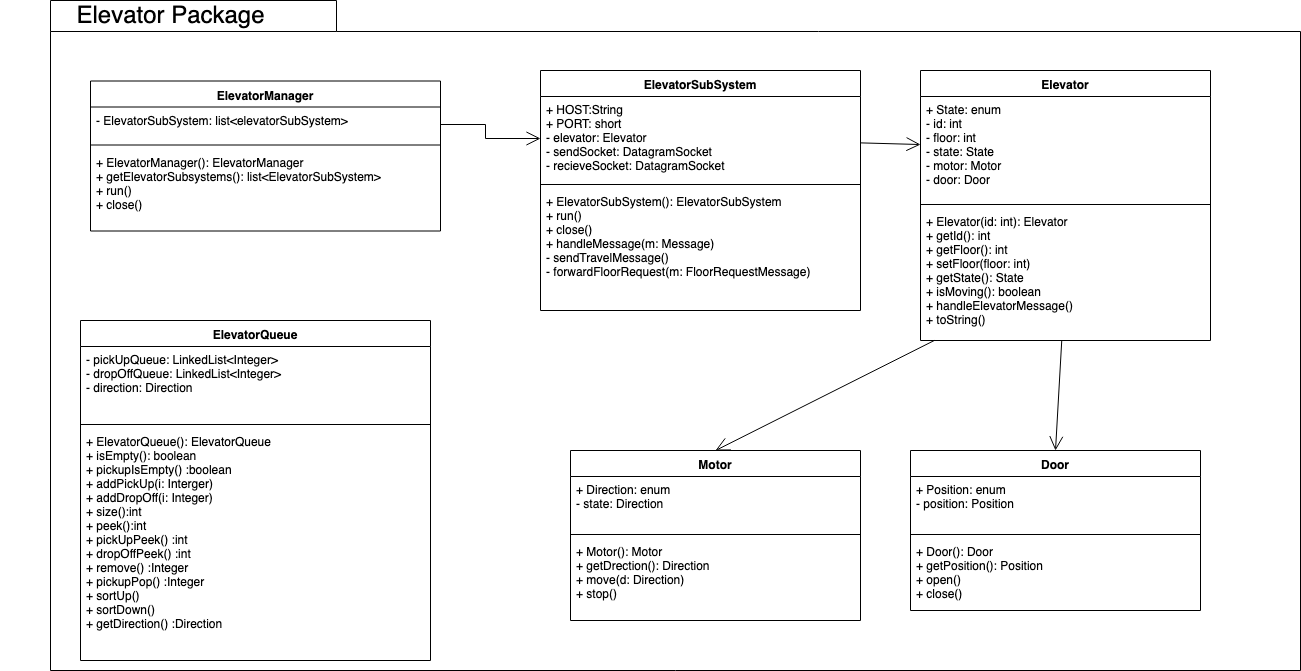

The diagram above was exported from draw.io. Its source (the exported page's mxGraphModel, read from the mxfile embedded in the PNG):
<mxGraphModel dx="1547" dy="870" grid="1" gridSize="10" guides="1" tooltips="1" connect="1" arrows="1" fold="1" page="1" pageScale="1" pageWidth="850" pageHeight="1100" math="0" shadow="0">
  <root>
    <mxCell id="0" />
    <mxCell id="1" parent="0" />
    <mxCell id="NmZRlmz91ic7vMsYH7Hi-17" value="" style="shape=folder;fontStyle=1;spacingTop=10;tabWidth=286;tabHeight=31;tabPosition=left;html=1;direction=east;" parent="1" vertex="1">
      <mxGeometry x="40" y="250" width="1250" height="670" as="geometry" />
    </mxCell>
    <mxCell id="rODUdBG7nsxMR4bSoddc-1" value="ElevatorSubSystem&#10;" style="swimlane;fontStyle=1;align=center;verticalAlign=top;childLayout=stackLayout;horizontal=1;startSize=26;horizontalStack=0;resizeParent=1;resizeParentMax=0;resizeLast=0;collapsible=1;marginBottom=0;" parent="1" vertex="1">
      <mxGeometry x="530" y="320" width="320" height="240" as="geometry" />
    </mxCell>
    <mxCell id="rODUdBG7nsxMR4bSoddc-2" value="+ HOST:String&#10;+ PORT: short&#10;- elevator: Elevator&#10;- sendSocket: DatagramSocket&#10;- recieveSocket: DatagramSocket&#10;" style="text;strokeColor=none;fillColor=none;align=left;verticalAlign=top;spacingLeft=4;spacingRight=4;overflow=hidden;rotatable=0;points=[[0,0.5],[1,0.5]];portConstraint=eastwest;" parent="rODUdBG7nsxMR4bSoddc-1" vertex="1">
      <mxGeometry y="26" width="320" height="84" as="geometry" />
    </mxCell>
    <mxCell id="rODUdBG7nsxMR4bSoddc-3" value="" style="line;strokeWidth=1;fillColor=none;align=left;verticalAlign=middle;spacingTop=-1;spacingLeft=3;spacingRight=3;rotatable=0;labelPosition=right;points=[];portConstraint=eastwest;" parent="rODUdBG7nsxMR4bSoddc-1" vertex="1">
      <mxGeometry y="110" width="320" height="8" as="geometry" />
    </mxCell>
    <mxCell id="rODUdBG7nsxMR4bSoddc-4" value="+ ElevatorSubSystem(): ElevatorSubSystem&#10;+ run()&#10;+ close()&#10;+ handleMessage(m: Message)&#10;- sendTravelMessage()&#10;- forwardFloorRequest(m: FloorRequestMessage)&#10;&#10;" style="text;strokeColor=none;fillColor=none;align=left;verticalAlign=top;spacingLeft=4;spacingRight=4;overflow=hidden;rotatable=0;points=[[0,0.5],[1,0.5]];portConstraint=eastwest;" parent="rODUdBG7nsxMR4bSoddc-1" vertex="1">
      <mxGeometry y="118" width="320" height="122" as="geometry" />
    </mxCell>
    <mxCell id="NmZRlmz91ic7vMsYH7Hi-1" value="Elevator" style="swimlane;fontStyle=1;align=center;verticalAlign=top;childLayout=stackLayout;horizontal=1;startSize=26;horizontalStack=0;resizeParent=1;resizeParentMax=0;resizeLast=0;collapsible=1;marginBottom=0;" parent="1" vertex="1">
      <mxGeometry x="910" y="320" width="290" height="270" as="geometry" />
    </mxCell>
    <mxCell id="NmZRlmz91ic7vMsYH7Hi-2" value="+ State: enum&#10;- id: int&#10;- floor: int&#10;- state: State&#10;- motor: Motor&#10;- door: Door&#10;&#10;" style="text;strokeColor=none;fillColor=none;align=left;verticalAlign=top;spacingLeft=4;spacingRight=4;overflow=hidden;rotatable=0;points=[[0,0.5],[1,0.5]];portConstraint=eastwest;" parent="NmZRlmz91ic7vMsYH7Hi-1" vertex="1">
      <mxGeometry y="26" width="290" height="104" as="geometry" />
    </mxCell>
    <mxCell id="NmZRlmz91ic7vMsYH7Hi-3" value="" style="line;strokeWidth=1;fillColor=none;align=left;verticalAlign=middle;spacingTop=-1;spacingLeft=3;spacingRight=3;rotatable=0;labelPosition=right;points=[];portConstraint=eastwest;" parent="NmZRlmz91ic7vMsYH7Hi-1" vertex="1">
      <mxGeometry y="130" width="290" height="8" as="geometry" />
    </mxCell>
    <mxCell id="NmZRlmz91ic7vMsYH7Hi-4" value="+ Elevator(id: int): Elevator&#10;+ getId(): int&#10;+ getFloor(): int&#10;+ setFloor(floor: int)&#10;+ getState(): State&#10;+ isMoving(): boolean&#10;+ handleElevatorMessage()&#10;+ toString()&#10;&#10;&#10;&#10;" style="text;strokeColor=none;fillColor=none;align=left;verticalAlign=top;spacingLeft=4;spacingRight=4;overflow=hidden;rotatable=0;points=[[0,0.5],[1,0.5]];portConstraint=eastwest;" parent="NmZRlmz91ic7vMsYH7Hi-1" vertex="1">
      <mxGeometry y="138" width="290" height="132" as="geometry" />
    </mxCell>
    <mxCell id="NmZRlmz91ic7vMsYH7Hi-5" value="" style="endArrow=open;endFill=1;endSize=12;html=1;" parent="1" source="rODUdBG7nsxMR4bSoddc-2" target="NmZRlmz91ic7vMsYH7Hi-2" edge="1">
      <mxGeometry width="160" relative="1" as="geometry">
        <mxPoint x="530" y="650" as="sourcePoint" />
        <mxPoint x="690" y="650" as="targetPoint" />
      </mxGeometry>
    </mxCell>
    <mxCell id="NmZRlmz91ic7vMsYH7Hi-6" value="Motor" style="swimlane;fontStyle=1;align=center;verticalAlign=top;childLayout=stackLayout;horizontal=1;startSize=26;horizontalStack=0;resizeParent=1;resizeParentMax=0;resizeLast=0;collapsible=1;marginBottom=0;" parent="1" vertex="1">
      <mxGeometry x="560" y="700" width="290" height="170" as="geometry" />
    </mxCell>
    <mxCell id="NmZRlmz91ic7vMsYH7Hi-7" value="+ Direction: enum&#10;- state: Direction&#10;" style="text;strokeColor=none;fillColor=none;align=left;verticalAlign=top;spacingLeft=4;spacingRight=4;overflow=hidden;rotatable=0;points=[[0,0.5],[1,0.5]];portConstraint=eastwest;" parent="NmZRlmz91ic7vMsYH7Hi-6" vertex="1">
      <mxGeometry y="26" width="290" height="54" as="geometry" />
    </mxCell>
    <mxCell id="NmZRlmz91ic7vMsYH7Hi-8" value="" style="line;strokeWidth=1;fillColor=none;align=left;verticalAlign=middle;spacingTop=-1;spacingLeft=3;spacingRight=3;rotatable=0;labelPosition=right;points=[];portConstraint=eastwest;" parent="NmZRlmz91ic7vMsYH7Hi-6" vertex="1">
      <mxGeometry y="80" width="290" height="8" as="geometry" />
    </mxCell>
    <mxCell id="NmZRlmz91ic7vMsYH7Hi-9" value="+ Motor(): Motor&#10;+ getDrection(): Direction&#10;+ move(d: Direction)&#10;+ stop()&#10;&#10;&#10;&#10;&#10;" style="text;strokeColor=none;fillColor=none;align=left;verticalAlign=top;spacingLeft=4;spacingRight=4;overflow=hidden;rotatable=0;points=[[0,0.5],[1,0.5]];portConstraint=eastwest;" parent="NmZRlmz91ic7vMsYH7Hi-6" vertex="1">
      <mxGeometry y="88" width="290" height="82" as="geometry" />
    </mxCell>
    <mxCell id="NmZRlmz91ic7vMsYH7Hi-10" value="" style="endArrow=open;endFill=1;endSize=12;html=1;entryX=0.5;entryY=0;entryDx=0;entryDy=0;" parent="1" source="NmZRlmz91ic7vMsYH7Hi-4" target="NmZRlmz91ic7vMsYH7Hi-6" edge="1">
      <mxGeometry width="160" relative="1" as="geometry">
        <mxPoint x="530" y="1030" as="sourcePoint" />
        <mxPoint x="690" y="1030" as="targetPoint" />
      </mxGeometry>
    </mxCell>
    <mxCell id="NmZRlmz91ic7vMsYH7Hi-12" value="Door" style="swimlane;fontStyle=1;align=center;verticalAlign=top;childLayout=stackLayout;horizontal=1;startSize=26;horizontalStack=0;resizeParent=1;resizeParentMax=0;resizeLast=0;collapsible=1;marginBottom=0;" parent="1" vertex="1">
      <mxGeometry x="900" y="700" width="290" height="160" as="geometry" />
    </mxCell>
    <mxCell id="NmZRlmz91ic7vMsYH7Hi-13" value="+ Position: enum&#10;- position: Position&#10;" style="text;strokeColor=none;fillColor=none;align=left;verticalAlign=top;spacingLeft=4;spacingRight=4;overflow=hidden;rotatable=0;points=[[0,0.5],[1,0.5]];portConstraint=eastwest;" parent="NmZRlmz91ic7vMsYH7Hi-12" vertex="1">
      <mxGeometry y="26" width="290" height="54" as="geometry" />
    </mxCell>
    <mxCell id="NmZRlmz91ic7vMsYH7Hi-14" value="" style="line;strokeWidth=1;fillColor=none;align=left;verticalAlign=middle;spacingTop=-1;spacingLeft=3;spacingRight=3;rotatable=0;labelPosition=right;points=[];portConstraint=eastwest;" parent="NmZRlmz91ic7vMsYH7Hi-12" vertex="1">
      <mxGeometry y="80" width="290" height="8" as="geometry" />
    </mxCell>
    <mxCell id="NmZRlmz91ic7vMsYH7Hi-15" value="+ Door(): Door&#10;+ getPosition(): Position&#10;+ open()&#10;+ close()&#10;&#10;&#10;&#10;&#10;" style="text;strokeColor=none;fillColor=none;align=left;verticalAlign=top;spacingLeft=4;spacingRight=4;overflow=hidden;rotatable=0;points=[[0,0.5],[1,0.5]];portConstraint=eastwest;" parent="NmZRlmz91ic7vMsYH7Hi-12" vertex="1">
      <mxGeometry y="88" width="290" height="72" as="geometry" />
    </mxCell>
    <mxCell id="NmZRlmz91ic7vMsYH7Hi-16" value="" style="endArrow=open;endFill=1;endSize=12;html=1;entryX=0.5;entryY=0;entryDx=0;entryDy=0;" parent="1" source="NmZRlmz91ic7vMsYH7Hi-4" target="NmZRlmz91ic7vMsYH7Hi-12" edge="1">
      <mxGeometry width="160" relative="1" as="geometry">
        <mxPoint x="530" y="1030" as="sourcePoint" />
        <mxPoint x="690" y="1030" as="targetPoint" />
      </mxGeometry>
    </mxCell>
    <mxCell id="AOP2EX5lWBq0sJatDStn-2" value="&lt;font style=&quot;font-size: 24px&quot;&gt;Elevator Package&lt;/font&gt;" style="text;html=1;strokeColor=none;fillColor=none;align=center;verticalAlign=middle;whiteSpace=wrap;rounded=0;" parent="1" vertex="1">
      <mxGeometry x="-10" y="260" width="340" height="10" as="geometry" />
    </mxCell>
    <mxCell id="AOP2EX5lWBq0sJatDStn-3" value="ElevatorManager" style="swimlane;fontStyle=1;align=center;verticalAlign=top;childLayout=stackLayout;horizontal=1;startSize=26;horizontalStack=0;resizeParent=1;resizeParentMax=0;resizeLast=0;collapsible=1;marginBottom=0;" parent="1" vertex="1">
      <mxGeometry x="80" y="330.5" width="350" height="150" as="geometry" />
    </mxCell>
    <mxCell id="AOP2EX5lWBq0sJatDStn-4" value="- ElevatorSubSystem: list&lt;elevatorSubSystem&gt;" style="text;strokeColor=none;fillColor=none;align=left;verticalAlign=top;spacingLeft=4;spacingRight=4;overflow=hidden;rotatable=0;points=[[0,0.5],[1,0.5]];portConstraint=eastwest;" parent="AOP2EX5lWBq0sJatDStn-3" vertex="1">
      <mxGeometry y="26" width="350" height="34" as="geometry" />
    </mxCell>
    <mxCell id="AOP2EX5lWBq0sJatDStn-5" value="" style="line;strokeWidth=1;fillColor=none;align=left;verticalAlign=middle;spacingTop=-1;spacingLeft=3;spacingRight=3;rotatable=0;labelPosition=right;points=[];portConstraint=eastwest;" parent="AOP2EX5lWBq0sJatDStn-3" vertex="1">
      <mxGeometry y="60" width="350" height="8" as="geometry" />
    </mxCell>
    <mxCell id="AOP2EX5lWBq0sJatDStn-6" value="+ ElevatorManager(): ElevatorManager&#10;+ getElevatorSubsystems(): list&lt;ElevatorSubSystem&gt;&#10;+ run()&#10;+ close()&#10;" style="text;strokeColor=none;fillColor=none;align=left;verticalAlign=top;spacingLeft=4;spacingRight=4;overflow=hidden;rotatable=0;points=[[0,0.5],[1,0.5]];portConstraint=eastwest;" parent="AOP2EX5lWBq0sJatDStn-3" vertex="1">
      <mxGeometry y="68" width="350" height="82" as="geometry" />
    </mxCell>
    <mxCell id="AOP2EX5lWBq0sJatDStn-7" style="edgeStyle=orthogonalEdgeStyle;rounded=0;html=1;exitX=1;exitY=0.5;exitDx=0;exitDy=0;jettySize=auto;orthogonalLoop=1;endArrow=open;endFill=0;endSize=12;" parent="1" source="AOP2EX5lWBq0sJatDStn-4" target="rODUdBG7nsxMR4bSoddc-2" edge="1">
      <mxGeometry relative="1" as="geometry" />
    </mxCell>
    <mxCell id="atizfHto-CZEfEQ9CQB8-1" value="ElevatorQueue" style="swimlane;fontStyle=1;align=center;verticalAlign=top;childLayout=stackLayout;horizontal=1;startSize=26;horizontalStack=0;resizeParent=1;resizeParentMax=0;resizeLast=0;collapsible=1;marginBottom=0;" vertex="1" parent="1">
      <mxGeometry x="70" y="570" width="350" height="340" as="geometry" />
    </mxCell>
    <mxCell id="atizfHto-CZEfEQ9CQB8-2" value="- pickUpQueue: LinkedList&lt;Integer&gt;&#10;- dropOffQueue: LinkedList&lt;Integer&gt;&#10;- direction: Direction&#10;&#10;" style="text;strokeColor=none;fillColor=none;align=left;verticalAlign=top;spacingLeft=4;spacingRight=4;overflow=hidden;rotatable=0;points=[[0,0.5],[1,0.5]];portConstraint=eastwest;" vertex="1" parent="atizfHto-CZEfEQ9CQB8-1">
      <mxGeometry y="26" width="350" height="74" as="geometry" />
    </mxCell>
    <mxCell id="atizfHto-CZEfEQ9CQB8-3" value="" style="line;strokeWidth=1;fillColor=none;align=left;verticalAlign=middle;spacingTop=-1;spacingLeft=3;spacingRight=3;rotatable=0;labelPosition=right;points=[];portConstraint=eastwest;" vertex="1" parent="atizfHto-CZEfEQ9CQB8-1">
      <mxGeometry y="100" width="350" height="8" as="geometry" />
    </mxCell>
    <mxCell id="atizfHto-CZEfEQ9CQB8-4" value="+ ElevatorQueue(): ElevatorQueue&#10;+ isEmpty(): boolean &#10;+ pickupIsEmpty() :boolean &#10;+ addPickUp(i: Interger)&#10;+ addDropOff(i: Integer)&#10;+ size():int &#10;+ peek():int &#10;+ pickUpPeek() :int &#10;+ dropOffPeek() :int &#10;+ remove() :Integer &#10;+ pickupPop() :Integer &#10;+ sortUp()&#10;+ sortDown()&#10;+ getDirection() :Direction &#10;&#10;&#10;&#10;" style="text;strokeColor=none;fillColor=none;align=left;verticalAlign=top;spacingLeft=4;spacingRight=4;overflow=hidden;rotatable=0;points=[[0,0.5],[1,0.5]];portConstraint=eastwest;" vertex="1" parent="atizfHto-CZEfEQ9CQB8-1">
      <mxGeometry y="108" width="350" height="232" as="geometry" />
    </mxCell>
  </root>
</mxGraphModel>